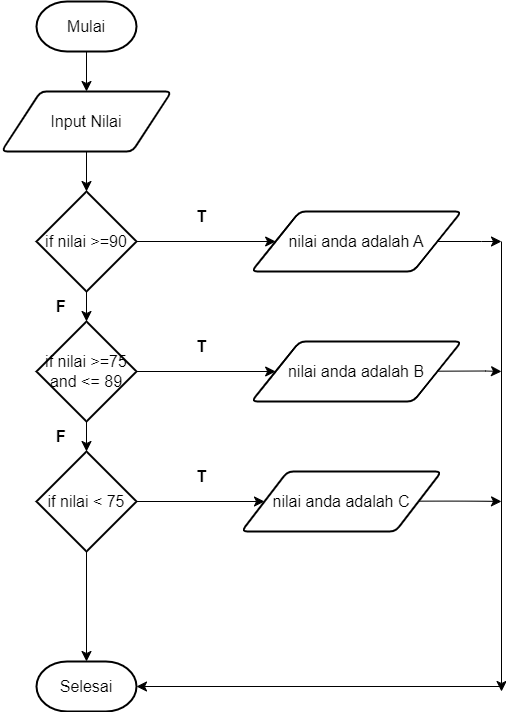

The diagram above was exported from draw.io. Its source (the exported page's mxGraphModel, read from the mxfile embedded in the PNG):
<mxGraphModel dx="1461" dy="733" grid="1" gridSize="10" guides="1" tooltips="1" connect="1" arrows="1" fold="1" page="1" pageScale="1" pageWidth="850" pageHeight="1100" math="0" shadow="0">
  <root>
    <mxCell id="0" />
    <mxCell id="1" parent="0" />
    <mxCell id="5CDBGVmX5iINPiIlvLg5-8" value="" style="edgeStyle=none;curved=1;rounded=0;orthogonalLoop=1;jettySize=auto;html=1;fontSize=12;startSize=8;endSize=8;" edge="1" parent="1" target="5CDBGVmX5iINPiIlvLg5-6">
      <mxGeometry relative="1" as="geometry">
        <mxPoint x="245" y="90" as="sourcePoint" />
      </mxGeometry>
    </mxCell>
    <mxCell id="5CDBGVmX5iINPiIlvLg5-3" value="Mulai" style="strokeWidth=2;html=1;shape=mxgraph.flowchart.terminator;whiteSpace=wrap;fontSize=16;" vertex="1" parent="1">
      <mxGeometry x="195" y="40" width="100" height="50" as="geometry" />
    </mxCell>
    <mxCell id="5CDBGVmX5iINPiIlvLg5-4" value="Selesai" style="strokeWidth=2;html=1;shape=mxgraph.flowchart.terminator;whiteSpace=wrap;fontSize=16;" vertex="1" parent="1">
      <mxGeometry x="195" y="700" width="100" height="50" as="geometry" />
    </mxCell>
    <mxCell id="5CDBGVmX5iINPiIlvLg5-10" value="" style="edgeStyle=none;curved=1;rounded=0;orthogonalLoop=1;jettySize=auto;html=1;fontSize=12;startSize=8;endSize=8;" edge="1" parent="1" source="5CDBGVmX5iINPiIlvLg5-6" target="5CDBGVmX5iINPiIlvLg5-9">
      <mxGeometry relative="1" as="geometry" />
    </mxCell>
    <mxCell id="5CDBGVmX5iINPiIlvLg5-6" value="Input Nilai" style="shape=parallelogram;html=1;strokeWidth=2;perimeter=parallelogramPerimeter;whiteSpace=wrap;rounded=1;arcSize=12;size=0.23;fontSize=16;" vertex="1" parent="1">
      <mxGeometry x="160" y="130" width="170" height="60" as="geometry" />
    </mxCell>
    <mxCell id="5CDBGVmX5iINPiIlvLg5-7" style="edgeStyle=none;curved=1;rounded=0;orthogonalLoop=1;jettySize=auto;html=1;exitX=0.5;exitY=0;exitDx=0;exitDy=0;exitPerimeter=0;fontSize=12;startSize=8;endSize=8;" edge="1" parent="1">
      <mxGeometry relative="1" as="geometry">
        <mxPoint x="240" y="460" as="sourcePoint" />
        <mxPoint x="240" y="460" as="targetPoint" />
      </mxGeometry>
    </mxCell>
    <mxCell id="5CDBGVmX5iINPiIlvLg5-13" value="" style="edgeStyle=none;curved=1;rounded=0;orthogonalLoop=1;jettySize=auto;html=1;fontSize=12;startSize=8;endSize=8;" edge="1" parent="1" source="5CDBGVmX5iINPiIlvLg5-9" target="5CDBGVmX5iINPiIlvLg5-11">
      <mxGeometry relative="1" as="geometry" />
    </mxCell>
    <mxCell id="5CDBGVmX5iINPiIlvLg5-24" value="" style="edgeStyle=none;curved=1;rounded=0;orthogonalLoop=1;jettySize=auto;html=1;fontSize=12;startSize=8;endSize=8;" edge="1" parent="1" source="5CDBGVmX5iINPiIlvLg5-9" target="5CDBGVmX5iINPiIlvLg5-20">
      <mxGeometry relative="1" as="geometry" />
    </mxCell>
    <mxCell id="5CDBGVmX5iINPiIlvLg5-9" value="if nilai &amp;gt;=90" style="strokeWidth=2;html=1;shape=mxgraph.flowchart.decision;whiteSpace=wrap;fontSize=16;" vertex="1" parent="1">
      <mxGeometry x="195" y="230" width="100" height="100" as="geometry" />
    </mxCell>
    <mxCell id="5CDBGVmX5iINPiIlvLg5-14" value="" style="edgeStyle=none;curved=1;rounded=0;orthogonalLoop=1;jettySize=auto;html=1;fontSize=12;startSize=8;endSize=8;" edge="1" parent="1" source="5CDBGVmX5iINPiIlvLg5-11" target="5CDBGVmX5iINPiIlvLg5-12">
      <mxGeometry relative="1" as="geometry" />
    </mxCell>
    <mxCell id="5CDBGVmX5iINPiIlvLg5-25" value="" style="edgeStyle=none;curved=1;rounded=0;orthogonalLoop=1;jettySize=auto;html=1;fontSize=12;startSize=8;endSize=8;" edge="1" parent="1" source="5CDBGVmX5iINPiIlvLg5-11" target="5CDBGVmX5iINPiIlvLg5-21">
      <mxGeometry relative="1" as="geometry" />
    </mxCell>
    <mxCell id="5CDBGVmX5iINPiIlvLg5-11" value="if nilai &amp;gt;=75 and &amp;lt;= 89" style="strokeWidth=2;html=1;shape=mxgraph.flowchart.decision;whiteSpace=wrap;fontSize=16;" vertex="1" parent="1">
      <mxGeometry x="195" y="360" width="100" height="100" as="geometry" />
    </mxCell>
    <mxCell id="5CDBGVmX5iINPiIlvLg5-26" value="" style="edgeStyle=none;curved=1;rounded=0;orthogonalLoop=1;jettySize=auto;html=1;fontSize=12;startSize=8;endSize=8;" edge="1" parent="1" source="5CDBGVmX5iINPiIlvLg5-12" target="5CDBGVmX5iINPiIlvLg5-23">
      <mxGeometry relative="1" as="geometry" />
    </mxCell>
    <mxCell id="5CDBGVmX5iINPiIlvLg5-38" value="" style="edgeStyle=none;curved=1;rounded=0;orthogonalLoop=1;jettySize=auto;html=1;fontSize=12;startSize=8;endSize=8;" edge="1" parent="1" source="5CDBGVmX5iINPiIlvLg5-12" target="5CDBGVmX5iINPiIlvLg5-4">
      <mxGeometry relative="1" as="geometry" />
    </mxCell>
    <mxCell id="5CDBGVmX5iINPiIlvLg5-12" value="if nilai &amp;lt; 75" style="strokeWidth=2;html=1;shape=mxgraph.flowchart.decision;whiteSpace=wrap;fontSize=16;" vertex="1" parent="1">
      <mxGeometry x="195" y="490" width="100" height="100" as="geometry" />
    </mxCell>
    <mxCell id="5CDBGVmX5iINPiIlvLg5-17" value="&lt;b&gt;F&lt;/b&gt;" style="text;html=1;strokeColor=none;fillColor=none;align=center;verticalAlign=middle;whiteSpace=wrap;rounded=0;fontSize=16;" vertex="1" parent="1">
      <mxGeometry x="190" y="330" width="60" height="30" as="geometry" />
    </mxCell>
    <mxCell id="5CDBGVmX5iINPiIlvLg5-18" value="&lt;b&gt;F&lt;/b&gt;" style="text;html=1;strokeColor=none;fillColor=none;align=center;verticalAlign=middle;whiteSpace=wrap;rounded=0;fontSize=16;" vertex="1" parent="1">
      <mxGeometry x="190" y="460" width="60" height="30" as="geometry" />
    </mxCell>
    <mxCell id="5CDBGVmX5iINPiIlvLg5-19" value="&lt;b&gt;T&lt;/b&gt;" style="text;html=1;strokeColor=none;fillColor=none;align=center;verticalAlign=middle;whiteSpace=wrap;rounded=0;fontSize=16;" vertex="1" parent="1">
      <mxGeometry x="330" y="240" width="60" height="30" as="geometry" />
    </mxCell>
    <mxCell id="5CDBGVmX5iINPiIlvLg5-20" value="nilai anda adalah A" style="shape=parallelogram;html=1;strokeWidth=2;perimeter=parallelogramPerimeter;whiteSpace=wrap;rounded=1;arcSize=12;size=0.23;fontSize=16;" vertex="1" parent="1">
      <mxGeometry x="410" y="250" width="210" height="60" as="geometry" />
    </mxCell>
    <mxCell id="5CDBGVmX5iINPiIlvLg5-21" value="nilai anda adalah B" style="shape=parallelogram;html=1;strokeWidth=2;perimeter=parallelogramPerimeter;whiteSpace=wrap;rounded=1;arcSize=12;size=0.23;fontSize=16;" vertex="1" parent="1">
      <mxGeometry x="410" y="380" width="210" height="60" as="geometry" />
    </mxCell>
    <mxCell id="5CDBGVmX5iINPiIlvLg5-23" value="nilai anda adalah C" style="shape=parallelogram;html=1;strokeWidth=2;perimeter=parallelogramPerimeter;whiteSpace=wrap;rounded=1;arcSize=12;size=0.23;fontSize=16;" vertex="1" parent="1">
      <mxGeometry x="400" y="510" width="200" height="60" as="geometry" />
    </mxCell>
    <mxCell id="5CDBGVmX5iINPiIlvLg5-27" value="&lt;b&gt;T&lt;/b&gt;" style="text;html=1;strokeColor=none;fillColor=none;align=center;verticalAlign=middle;whiteSpace=wrap;rounded=0;fontSize=16;" vertex="1" parent="1">
      <mxGeometry x="330" y="370" width="60" height="30" as="geometry" />
    </mxCell>
    <mxCell id="5CDBGVmX5iINPiIlvLg5-28" value="&lt;b&gt;T&lt;/b&gt;" style="text;html=1;strokeColor=none;fillColor=none;align=center;verticalAlign=middle;whiteSpace=wrap;rounded=0;fontSize=16;" vertex="1" parent="1">
      <mxGeometry x="330" y="500" width="60" height="30" as="geometry" />
    </mxCell>
    <mxCell id="5CDBGVmX5iINPiIlvLg5-31" value="" style="endArrow=classic;html=1;rounded=0;fontSize=12;startSize=8;endSize=8;curved=1;exitX=1;exitY=0.5;exitDx=0;exitDy=0;" edge="1" parent="1" source="5CDBGVmX5iINPiIlvLg5-20">
      <mxGeometry width="50" height="50" relative="1" as="geometry">
        <mxPoint x="550" y="520" as="sourcePoint" />
        <mxPoint x="660" y="280" as="targetPoint" />
        <Array as="points">
          <mxPoint x="640" y="280" />
        </Array>
      </mxGeometry>
    </mxCell>
    <mxCell id="5CDBGVmX5iINPiIlvLg5-32" value="" style="endArrow=classic;html=1;rounded=0;fontSize=12;startSize=8;endSize=8;curved=1;" edge="1" parent="1" source="5CDBGVmX5iINPiIlvLg5-21">
      <mxGeometry width="50" height="50" relative="1" as="geometry">
        <mxPoint x="600" y="409.5" as="sourcePoint" />
        <mxPoint x="660" y="410" as="targetPoint" />
        <Array as="points">
          <mxPoint x="644" y="409.5" />
        </Array>
      </mxGeometry>
    </mxCell>
    <mxCell id="5CDBGVmX5iINPiIlvLg5-33" value="" style="endArrow=classic;html=1;rounded=0;fontSize=12;startSize=8;endSize=8;curved=1;" edge="1" parent="1" source="5CDBGVmX5iINPiIlvLg5-23">
      <mxGeometry width="50" height="50" relative="1" as="geometry">
        <mxPoint x="580" y="539.5" as="sourcePoint" />
        <mxPoint x="660" y="540" as="targetPoint" />
        <Array as="points">
          <mxPoint x="624" y="539.5" />
        </Array>
      </mxGeometry>
    </mxCell>
    <mxCell id="5CDBGVmX5iINPiIlvLg5-34" value="" style="endArrow=classic;html=1;rounded=0;fontSize=12;startSize=8;endSize=8;curved=1;" edge="1" parent="1">
      <mxGeometry width="50" height="50" relative="1" as="geometry">
        <mxPoint x="660" y="280" as="sourcePoint" />
        <mxPoint x="660" y="730" as="targetPoint" />
      </mxGeometry>
    </mxCell>
    <mxCell id="5CDBGVmX5iINPiIlvLg5-35" value="" style="endArrow=classic;html=1;rounded=0;fontSize=12;startSize=8;endSize=8;curved=1;entryX=1;entryY=0.5;entryDx=0;entryDy=0;entryPerimeter=0;" edge="1" parent="1" target="5CDBGVmX5iINPiIlvLg5-4">
      <mxGeometry width="50" height="50" relative="1" as="geometry">
        <mxPoint x="660" y="725" as="sourcePoint" />
        <mxPoint x="600" y="470" as="targetPoint" />
      </mxGeometry>
    </mxCell>
  </root>
</mxGraphModel>